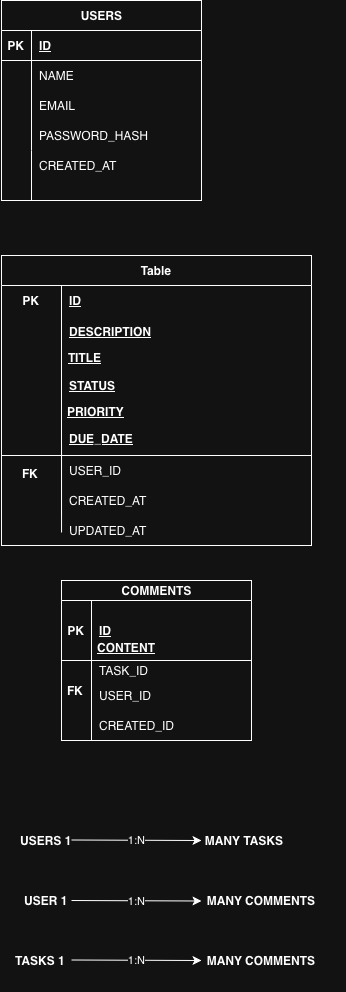

The diagram above was exported from draw.io. Its source (the exported page's mxGraphModel, read from the mxfile embedded in the PNG):
<mxGraphModel dx="553" dy="648" grid="1" gridSize="10" guides="1" tooltips="1" connect="1" arrows="1" fold="1" page="1" pageScale="1" pageWidth="827" pageHeight="1169" math="0" shadow="0">
  <root>
    <mxCell id="0" />
    <mxCell id="1" parent="0" />
    <mxCell id="Wdtume3mAsqsVYCYo0mw-1" parent="1" style="shape=table;startSize=30;container=1;collapsible=1;childLayout=tableLayout;fixedRows=1;rowLines=0;fontStyle=1;align=center;resizeLast=1;html=1;" value="USERS" vertex="1">
      <mxGeometry height="200" width="200" x="200" y="40" as="geometry" />
    </mxCell>
    <mxCell id="Wdtume3mAsqsVYCYo0mw-2" parent="Wdtume3mAsqsVYCYo0mw-1" style="shape=tableRow;horizontal=0;startSize=0;swimlaneHead=0;swimlaneBody=0;fillColor=none;collapsible=0;dropTarget=0;points=[[0,0.5],[1,0.5]];portConstraint=eastwest;top=0;left=0;right=0;bottom=1;" value="" vertex="1">
      <mxGeometry height="30" width="200" y="30" as="geometry" />
    </mxCell>
    <mxCell id="Wdtume3mAsqsVYCYo0mw-3" parent="Wdtume3mAsqsVYCYo0mw-2" style="shape=partialRectangle;connectable=0;fillColor=none;top=0;left=0;bottom=0;right=0;fontStyle=1;overflow=hidden;whiteSpace=wrap;html=1;" value="PK" vertex="1">
      <mxGeometry height="30" width="30" as="geometry">
        <mxRectangle height="30" width="30" as="alternateBounds" />
      </mxGeometry>
    </mxCell>
    <mxCell id="Wdtume3mAsqsVYCYo0mw-4" parent="Wdtume3mAsqsVYCYo0mw-2" style="shape=partialRectangle;connectable=0;fillColor=none;top=0;left=0;bottom=0;right=0;align=left;spacingLeft=6;fontStyle=5;overflow=hidden;whiteSpace=wrap;html=1;" value="ID" vertex="1">
      <mxGeometry height="30" width="170" x="30" as="geometry">
        <mxRectangle height="30" width="170" as="alternateBounds" />
      </mxGeometry>
    </mxCell>
    <mxCell id="Wdtume3mAsqsVYCYo0mw-5" parent="Wdtume3mAsqsVYCYo0mw-1" style="shape=tableRow;horizontal=0;startSize=0;swimlaneHead=0;swimlaneBody=0;fillColor=none;collapsible=0;dropTarget=0;points=[[0,0.5],[1,0.5]];portConstraint=eastwest;top=0;left=0;right=0;bottom=0;" value="" vertex="1">
      <mxGeometry height="30" width="200" y="60" as="geometry" />
    </mxCell>
    <mxCell id="Wdtume3mAsqsVYCYo0mw-6" parent="Wdtume3mAsqsVYCYo0mw-5" style="shape=partialRectangle;connectable=0;fillColor=none;top=0;left=0;bottom=0;right=0;editable=1;overflow=hidden;whiteSpace=wrap;html=1;" value="" vertex="1">
      <mxGeometry height="30" width="30" as="geometry">
        <mxRectangle height="30" width="30" as="alternateBounds" />
      </mxGeometry>
    </mxCell>
    <mxCell id="Wdtume3mAsqsVYCYo0mw-7" parent="Wdtume3mAsqsVYCYo0mw-5" style="shape=partialRectangle;connectable=0;fillColor=none;top=0;left=0;bottom=0;right=0;align=left;spacingLeft=6;overflow=hidden;whiteSpace=wrap;html=1;" value="NAME" vertex="1">
      <mxGeometry height="30" width="170" x="30" as="geometry">
        <mxRectangle height="30" width="170" as="alternateBounds" />
      </mxGeometry>
    </mxCell>
    <mxCell id="Wdtume3mAsqsVYCYo0mw-8" parent="Wdtume3mAsqsVYCYo0mw-1" style="shape=tableRow;horizontal=0;startSize=0;swimlaneHead=0;swimlaneBody=0;fillColor=none;collapsible=0;dropTarget=0;points=[[0,0.5],[1,0.5]];portConstraint=eastwest;top=0;left=0;right=0;bottom=0;" value="" vertex="1">
      <mxGeometry height="30" width="200" y="90" as="geometry" />
    </mxCell>
    <mxCell id="Wdtume3mAsqsVYCYo0mw-9" parent="Wdtume3mAsqsVYCYo0mw-8" style="shape=partialRectangle;connectable=0;fillColor=none;top=0;left=0;bottom=0;right=0;editable=1;overflow=hidden;whiteSpace=wrap;html=1;" value="" vertex="1">
      <mxGeometry height="30" width="30" as="geometry">
        <mxRectangle height="30" width="30" as="alternateBounds" />
      </mxGeometry>
    </mxCell>
    <mxCell id="Wdtume3mAsqsVYCYo0mw-10" parent="Wdtume3mAsqsVYCYo0mw-8" style="shape=partialRectangle;connectable=0;fillColor=none;top=0;left=0;bottom=0;right=0;align=left;spacingLeft=6;overflow=hidden;whiteSpace=wrap;html=1;" value="EMAIL" vertex="1">
      <mxGeometry height="30" width="170" x="30" as="geometry">
        <mxRectangle height="30" width="170" as="alternateBounds" />
      </mxGeometry>
    </mxCell>
    <mxCell id="Wdtume3mAsqsVYCYo0mw-11" parent="Wdtume3mAsqsVYCYo0mw-1" style="shape=tableRow;horizontal=0;startSize=0;swimlaneHead=0;swimlaneBody=0;fillColor=none;collapsible=0;dropTarget=0;points=[[0,0.5],[1,0.5]];portConstraint=eastwest;top=0;left=0;right=0;bottom=0;" value="" vertex="1">
      <mxGeometry height="30" width="200" y="120" as="geometry" />
    </mxCell>
    <mxCell id="Wdtume3mAsqsVYCYo0mw-12" parent="Wdtume3mAsqsVYCYo0mw-11" style="shape=partialRectangle;connectable=0;fillColor=none;top=0;left=0;bottom=0;right=0;editable=1;overflow=hidden;whiteSpace=wrap;html=1;" value="" vertex="1">
      <mxGeometry height="30" width="30" as="geometry">
        <mxRectangle height="30" width="30" as="alternateBounds" />
      </mxGeometry>
    </mxCell>
    <mxCell id="Wdtume3mAsqsVYCYo0mw-13" parent="Wdtume3mAsqsVYCYo0mw-11" style="shape=partialRectangle;connectable=0;fillColor=none;top=0;left=0;bottom=0;right=0;align=left;spacingLeft=6;overflow=hidden;whiteSpace=wrap;html=1;" value="PASSWORD_HASH" vertex="1">
      <mxGeometry height="30" width="170" x="30" as="geometry">
        <mxRectangle height="30" width="170" as="alternateBounds" />
      </mxGeometry>
    </mxCell>
    <mxCell id="Wdtume3mAsqsVYCYo0mw-14" parent="1" style="shape=partialRectangle;connectable=0;fillColor=none;top=0;left=0;bottom=0;right=0;align=left;spacingLeft=6;overflow=hidden;whiteSpace=wrap;html=1;" value="CREATED_AT" vertex="1">
      <mxGeometry height="30" width="170" x="230" y="190" as="geometry">
        <mxRectangle height="30" width="170" as="alternateBounds" />
      </mxGeometry>
    </mxCell>
    <mxCell id="Wdtume3mAsqsVYCYo0mw-15" edge="1" parent="1" style="endArrow=none;html=1;rounded=0;" value="">
      <mxGeometry height="50" relative="1" width="50" as="geometry">
        <mxPoint x="230" y="240" as="sourcePoint" />
        <mxPoint x="230" y="190" as="targetPoint" />
      </mxGeometry>
    </mxCell>
    <mxCell id="Wdtume3mAsqsVYCYo0mw-52" parent="1" style="shape=table;startSize=30;container=1;collapsible=1;childLayout=tableLayout;fixedRows=1;rowLines=0;fontStyle=1;align=center;resizeLast=1;html=1;whiteSpace=wrap;" value="Table" vertex="1">
      <mxGeometry height="290" width="310" x="200" y="295" as="geometry" />
    </mxCell>
    <mxCell id="Wdtume3mAsqsVYCYo0mw-53" parent="Wdtume3mAsqsVYCYo0mw-52" style="shape=tableRow;horizontal=0;startSize=0;swimlaneHead=0;swimlaneBody=0;fillColor=none;collapsible=0;dropTarget=0;points=[[0,0.5],[1,0.5]];portConstraint=eastwest;top=0;left=0;right=0;bottom=0;html=1;" value="" vertex="1">
      <mxGeometry height="30" width="310" y="30" as="geometry" />
    </mxCell>
    <mxCell id="Wdtume3mAsqsVYCYo0mw-54" parent="Wdtume3mAsqsVYCYo0mw-53" style="shape=partialRectangle;connectable=0;fillColor=none;top=0;left=0;bottom=0;right=0;fontStyle=1;overflow=hidden;html=1;whiteSpace=wrap;" value="PK" vertex="1">
      <mxGeometry height="30" width="60" as="geometry">
        <mxRectangle height="30" width="60" as="alternateBounds" />
      </mxGeometry>
    </mxCell>
    <mxCell id="Wdtume3mAsqsVYCYo0mw-55" parent="Wdtume3mAsqsVYCYo0mw-53" style="shape=partialRectangle;connectable=0;fillColor=none;top=0;left=0;bottom=0;right=0;align=left;spacingLeft=6;fontStyle=5;overflow=hidden;html=1;whiteSpace=wrap;" value="ID" vertex="1">
      <mxGeometry height="30" width="250" x="60" as="geometry">
        <mxRectangle height="30" width="250" as="alternateBounds" />
      </mxGeometry>
    </mxCell>
    <mxCell id="Wdtume3mAsqsVYCYo0mw-56" parent="Wdtume3mAsqsVYCYo0mw-52" style="shape=tableRow;horizontal=0;startSize=0;swimlaneHead=0;swimlaneBody=0;fillColor=none;collapsible=0;dropTarget=0;points=[[0,0.5],[1,0.5]];portConstraint=eastwest;top=0;left=0;right=0;bottom=1;html=1;" value="" vertex="1">
      <mxGeometry height="140" width="310" y="60" as="geometry" />
    </mxCell>
    <mxCell id="Wdtume3mAsqsVYCYo0mw-57" parent="Wdtume3mAsqsVYCYo0mw-56" style="shape=partialRectangle;connectable=0;fillColor=none;top=0;left=0;bottom=0;right=0;fontStyle=1;overflow=hidden;html=1;whiteSpace=wrap;" value="" vertex="1">
      <mxGeometry height="140" width="60" as="geometry">
        <mxRectangle height="140" width="60" as="alternateBounds" />
      </mxGeometry>
    </mxCell>
    <mxCell id="Wdtume3mAsqsVYCYo0mw-58" parent="Wdtume3mAsqsVYCYo0mw-56" style="shape=partialRectangle;connectable=0;fillColor=none;top=0;left=0;bottom=0;right=0;align=left;spacingLeft=6;fontStyle=5;overflow=hidden;html=1;whiteSpace=wrap;" value="STATUS" vertex="1">
      <mxGeometry height="140" width="250" x="60" as="geometry">
        <mxRectangle height="140" width="250" as="alternateBounds" />
      </mxGeometry>
    </mxCell>
    <mxCell id="Wdtume3mAsqsVYCYo0mw-59" parent="Wdtume3mAsqsVYCYo0mw-52" style="shape=tableRow;horizontal=0;startSize=0;swimlaneHead=0;swimlaneBody=0;fillColor=none;collapsible=0;dropTarget=0;points=[[0,0.5],[1,0.5]];portConstraint=eastwest;top=0;left=0;right=0;bottom=0;html=1;" value="" vertex="1">
      <mxGeometry height="30" width="310" y="200" as="geometry" />
    </mxCell>
    <mxCell id="Wdtume3mAsqsVYCYo0mw-60" parent="Wdtume3mAsqsVYCYo0mw-59" style="shape=partialRectangle;connectable=0;fillColor=none;top=0;left=0;bottom=0;right=0;editable=1;overflow=hidden;html=1;whiteSpace=wrap;" value="" vertex="1">
      <mxGeometry height="30" width="60" as="geometry">
        <mxRectangle height="30" width="60" as="alternateBounds" />
      </mxGeometry>
    </mxCell>
    <mxCell id="Wdtume3mAsqsVYCYo0mw-61" parent="Wdtume3mAsqsVYCYo0mw-59" style="shape=partialRectangle;connectable=0;fillColor=none;top=0;left=0;bottom=0;right=0;align=left;spacingLeft=6;overflow=hidden;html=1;whiteSpace=wrap;" value="USER_ID" vertex="1">
      <mxGeometry height="30" width="250" x="60" as="geometry">
        <mxRectangle height="30" width="250" as="alternateBounds" />
      </mxGeometry>
    </mxCell>
    <mxCell id="Wdtume3mAsqsVYCYo0mw-62" parent="Wdtume3mAsqsVYCYo0mw-52" style="shape=tableRow;horizontal=0;startSize=0;swimlaneHead=0;swimlaneBody=0;fillColor=none;collapsible=0;dropTarget=0;points=[[0,0.5],[1,0.5]];portConstraint=eastwest;top=0;left=0;right=0;bottom=0;html=1;" value="" vertex="1">
      <mxGeometry height="30" width="310" y="230" as="geometry" />
    </mxCell>
    <mxCell id="Wdtume3mAsqsVYCYo0mw-63" parent="Wdtume3mAsqsVYCYo0mw-62" style="shape=partialRectangle;connectable=0;fillColor=none;top=0;left=0;bottom=0;right=0;editable=1;overflow=hidden;html=1;whiteSpace=wrap;" value="" vertex="1">
      <mxGeometry height="30" width="60" as="geometry">
        <mxRectangle height="30" width="60" as="alternateBounds" />
      </mxGeometry>
    </mxCell>
    <mxCell id="Wdtume3mAsqsVYCYo0mw-64" parent="Wdtume3mAsqsVYCYo0mw-62" style="shape=partialRectangle;connectable=0;fillColor=none;top=0;left=0;bottom=0;right=0;align=left;spacingLeft=6;overflow=hidden;html=1;whiteSpace=wrap;" value="CREATED_AT" vertex="1">
      <mxGeometry height="30" width="250" x="60" as="geometry">
        <mxRectangle height="30" width="250" as="alternateBounds" />
      </mxGeometry>
    </mxCell>
    <mxCell id="Wdtume3mAsqsVYCYo0mw-65" edge="1" parent="1" style="endArrow=none;html=1;rounded=0;entryX=0.218;entryY=1.067;entryDx=0;entryDy=0;entryPerimeter=0;" value="">
      <mxGeometry height="50" relative="1" width="50" as="geometry">
        <mxPoint x="260.04" y="572" as="sourcePoint" />
        <mxPoint x="260.03999999999996" y="484.01" as="targetPoint" />
      </mxGeometry>
    </mxCell>
    <mxCell id="Wdtume3mAsqsVYCYo0mw-69" parent="1" style="shape=partialRectangle;connectable=0;fillColor=none;top=0;left=0;bottom=0;right=0;align=left;spacingLeft=6;fontStyle=5;overflow=hidden;html=1;whiteSpace=wrap;" value="TITLE" vertex="1">
      <mxGeometry height="30" width="220" x="259" y="382" as="geometry">
        <mxRectangle height="30" width="220" as="alternateBounds" />
      </mxGeometry>
    </mxCell>
    <mxCell id="Wdtume3mAsqsVYCYo0mw-70" parent="1" style="shape=partialRectangle;connectable=0;fillColor=none;top=0;left=0;bottom=0;right=0;align=left;spacingLeft=6;fontStyle=5;overflow=hidden;html=1;whiteSpace=wrap;" value="DESCRIPTION" vertex="1">
      <mxGeometry height="30" width="220" x="260" y="356" as="geometry">
        <mxRectangle height="30" width="220" as="alternateBounds" />
      </mxGeometry>
    </mxCell>
    <mxCell id="Wdtume3mAsqsVYCYo0mw-71" parent="1" style="shape=partialRectangle;connectable=0;fillColor=none;top=0;left=0;bottom=0;right=0;align=left;spacingLeft=6;fontStyle=5;overflow=hidden;html=1;whiteSpace=wrap;" value="PRIORITY" vertex="1">
      <mxGeometry height="30" width="220" x="258" y="436" as="geometry">
        <mxRectangle height="30" width="220" as="alternateBounds" />
      </mxGeometry>
    </mxCell>
    <mxCell id="Wdtume3mAsqsVYCYo0mw-72" parent="1" style="shape=partialRectangle;connectable=0;fillColor=none;top=0;left=0;bottom=0;right=0;fontStyle=1;overflow=hidden;html=1;whiteSpace=wrap;" value="FK" vertex="1">
      <mxGeometry height="100" width="60" x="199" y="463" as="geometry">
        <mxRectangle height="100" width="60" as="alternateBounds" />
      </mxGeometry>
    </mxCell>
    <mxCell id="Wdtume3mAsqsVYCYo0mw-73" parent="1" style="shape=partialRectangle;connectable=0;fillColor=none;top=0;left=0;bottom=0;right=0;align=left;spacingLeft=6;fontStyle=5;overflow=hidden;html=1;whiteSpace=wrap;" value="DUE_DATE" vertex="1">
      <mxGeometry height="30" width="220" x="260" y="463" as="geometry">
        <mxRectangle height="30" width="220" as="alternateBounds" />
      </mxGeometry>
    </mxCell>
    <mxCell id="Wdtume3mAsqsVYCYo0mw-74" parent="1" style="shape=partialRectangle;connectable=0;fillColor=none;top=0;left=0;bottom=0;right=0;align=left;spacingLeft=6;overflow=hidden;html=1;whiteSpace=wrap;" value="UPDATED_AT" vertex="1">
      <mxGeometry height="30" width="250" x="260" y="555" as="geometry">
        <mxRectangle height="30" width="250" as="alternateBounds" />
      </mxGeometry>
    </mxCell>
    <mxCell id="Wdtume3mAsqsVYCYo0mw-76" parent="1" style="shape=table;startSize=20;container=1;collapsible=1;childLayout=tableLayout;fixedRows=1;rowLines=0;fontStyle=1;align=center;resizeLast=1;html=1;" value="COMMENTS" vertex="1">
      <mxGeometry height="160" width="190" x="260" y="620" as="geometry" />
    </mxCell>
    <mxCell id="Wdtume3mAsqsVYCYo0mw-77" parent="Wdtume3mAsqsVYCYo0mw-76" style="shape=tableRow;horizontal=0;startSize=0;swimlaneHead=0;swimlaneBody=0;fillColor=none;collapsible=0;dropTarget=0;points=[[0,0.5],[1,0.5]];portConstraint=eastwest;top=0;left=0;right=0;bottom=1;" value="" vertex="1">
      <mxGeometry height="60" width="190" y="20" as="geometry" />
    </mxCell>
    <mxCell id="Wdtume3mAsqsVYCYo0mw-78" parent="Wdtume3mAsqsVYCYo0mw-77" style="shape=partialRectangle;connectable=0;fillColor=none;top=0;left=0;bottom=0;right=0;fontStyle=1;overflow=hidden;whiteSpace=wrap;html=1;" value="PK" vertex="1">
      <mxGeometry height="60" width="30" as="geometry">
        <mxRectangle height="60" width="30" as="alternateBounds" />
      </mxGeometry>
    </mxCell>
    <mxCell id="Wdtume3mAsqsVYCYo0mw-79" parent="Wdtume3mAsqsVYCYo0mw-77" style="shape=partialRectangle;connectable=0;fillColor=none;top=0;left=0;bottom=0;right=0;align=left;spacingLeft=6;fontStyle=5;overflow=hidden;whiteSpace=wrap;html=1;" value="ID" vertex="1">
      <mxGeometry height="60" width="160" x="30" as="geometry">
        <mxRectangle height="60" width="160" as="alternateBounds" />
      </mxGeometry>
    </mxCell>
    <mxCell id="Wdtume3mAsqsVYCYo0mw-80" parent="Wdtume3mAsqsVYCYo0mw-76" style="shape=tableRow;horizontal=0;startSize=0;swimlaneHead=0;swimlaneBody=0;fillColor=none;collapsible=0;dropTarget=0;points=[[0,0.5],[1,0.5]];portConstraint=eastwest;top=0;left=0;right=0;bottom=0;" value="" vertex="1">
      <mxGeometry height="20" width="190" y="80" as="geometry" />
    </mxCell>
    <mxCell id="Wdtume3mAsqsVYCYo0mw-81" parent="Wdtume3mAsqsVYCYo0mw-80" style="shape=partialRectangle;connectable=0;fillColor=none;top=0;left=0;bottom=0;right=0;editable=1;overflow=hidden;whiteSpace=wrap;html=1;" value="" vertex="1">
      <mxGeometry height="20" width="30" as="geometry">
        <mxRectangle height="20" width="30" as="alternateBounds" />
      </mxGeometry>
    </mxCell>
    <mxCell id="Wdtume3mAsqsVYCYo0mw-82" parent="Wdtume3mAsqsVYCYo0mw-80" style="shape=partialRectangle;connectable=0;fillColor=none;top=0;left=0;bottom=0;right=0;align=left;spacingLeft=6;overflow=hidden;whiteSpace=wrap;html=1;" value="TASK_ID" vertex="1">
      <mxGeometry height="20" width="160" x="30" as="geometry">
        <mxRectangle height="20" width="160" as="alternateBounds" />
      </mxGeometry>
    </mxCell>
    <mxCell id="Wdtume3mAsqsVYCYo0mw-83" parent="Wdtume3mAsqsVYCYo0mw-76" style="shape=tableRow;horizontal=0;startSize=0;swimlaneHead=0;swimlaneBody=0;fillColor=none;collapsible=0;dropTarget=0;points=[[0,0.5],[1,0.5]];portConstraint=eastwest;top=0;left=0;right=0;bottom=0;" value="" vertex="1">
      <mxGeometry height="30" width="190" y="100" as="geometry" />
    </mxCell>
    <mxCell id="Wdtume3mAsqsVYCYo0mw-84" parent="Wdtume3mAsqsVYCYo0mw-83" style="shape=partialRectangle;connectable=0;fillColor=none;top=0;left=0;bottom=0;right=0;editable=1;overflow=hidden;whiteSpace=wrap;html=1;" value="" vertex="1">
      <mxGeometry height="30" width="30" as="geometry">
        <mxRectangle height="30" width="30" as="alternateBounds" />
      </mxGeometry>
    </mxCell>
    <mxCell id="Wdtume3mAsqsVYCYo0mw-85" parent="Wdtume3mAsqsVYCYo0mw-83" style="shape=partialRectangle;connectable=0;fillColor=none;top=0;left=0;bottom=0;right=0;align=left;spacingLeft=6;overflow=hidden;whiteSpace=wrap;html=1;" value="USER_ID" vertex="1">
      <mxGeometry height="30" width="160" x="30" as="geometry">
        <mxRectangle height="30" width="160" as="alternateBounds" />
      </mxGeometry>
    </mxCell>
    <mxCell id="Wdtume3mAsqsVYCYo0mw-86" parent="Wdtume3mAsqsVYCYo0mw-76" style="shape=tableRow;horizontal=0;startSize=0;swimlaneHead=0;swimlaneBody=0;fillColor=none;collapsible=0;dropTarget=0;points=[[0,0.5],[1,0.5]];portConstraint=eastwest;top=0;left=0;right=0;bottom=0;" value="" vertex="1">
      <mxGeometry height="30" width="190" y="130" as="geometry" />
    </mxCell>
    <mxCell id="Wdtume3mAsqsVYCYo0mw-87" parent="Wdtume3mAsqsVYCYo0mw-86" style="shape=partialRectangle;connectable=0;fillColor=none;top=0;left=0;bottom=0;right=0;editable=1;overflow=hidden;whiteSpace=wrap;html=1;" value="" vertex="1">
      <mxGeometry height="30" width="30" as="geometry">
        <mxRectangle height="30" width="30" as="alternateBounds" />
      </mxGeometry>
    </mxCell>
    <mxCell id="Wdtume3mAsqsVYCYo0mw-88" parent="Wdtume3mAsqsVYCYo0mw-86" style="shape=partialRectangle;connectable=0;fillColor=none;top=0;left=0;bottom=0;right=0;align=left;spacingLeft=6;overflow=hidden;whiteSpace=wrap;html=1;" value="CREATED_ID" vertex="1">
      <mxGeometry height="30" width="160" x="30" as="geometry">
        <mxRectangle height="30" width="160" as="alternateBounds" />
      </mxGeometry>
    </mxCell>
    <mxCell id="Wdtume3mAsqsVYCYo0mw-89" parent="1" style="shape=partialRectangle;connectable=0;fillColor=none;top=0;left=0;bottom=0;right=0;align=left;spacingLeft=6;fontStyle=5;overflow=hidden;whiteSpace=wrap;html=1;" value="CONTENT" vertex="1">
      <mxGeometry height="80" width="160" x="288" y="647" as="geometry">
        <mxRectangle height="80" width="160" as="alternateBounds" />
      </mxGeometry>
    </mxCell>
    <mxCell id="Wdtume3mAsqsVYCYo0mw-90" parent="1" style="shape=partialRectangle;connectable=0;fillColor=none;top=0;left=0;bottom=0;right=0;fontStyle=1;overflow=hidden;whiteSpace=wrap;html=1;" value="FK" vertex="1">
      <mxGeometry height="60" width="30" x="259" y="700" as="geometry">
        <mxRectangle height="60" width="30" as="alternateBounds" />
      </mxGeometry>
    </mxCell>
    <mxCell id="Wdtume3mAsqsVYCYo0mw-92" parent="1" style="shape=partialRectangle;connectable=0;fillColor=none;top=0;left=0;bottom=0;right=0;fontStyle=1;overflow=hidden;whiteSpace=wrap;html=1;" value="USERS 1" vertex="1">
      <mxGeometry height="60" width="70" x="210" y="850" as="geometry">
        <mxRectangle height="60" width="30" as="alternateBounds" />
      </mxGeometry>
    </mxCell>
    <mxCell id="Wdtume3mAsqsVYCYo0mw-93" parent="1" style="shape=partialRectangle;connectable=0;fillColor=none;top=0;left=0;bottom=0;right=0;fontStyle=1;overflow=hidden;whiteSpace=wrap;html=1;" value="MANY TASKS" vertex="1">
      <mxGeometry height="60" width="86" x="400" y="850" as="geometry">
        <mxRectangle height="60" width="30" as="alternateBounds" />
      </mxGeometry>
    </mxCell>
    <mxCell id="Wdtume3mAsqsVYCYo0mw-95" parent="1" style="shape=partialRectangle;connectable=0;fillColor=none;top=0;left=0;bottom=0;right=0;fontStyle=1;overflow=hidden;whiteSpace=wrap;html=1;" value="USER 1" vertex="1">
      <mxGeometry height="60" width="70" x="210" y="910" as="geometry">
        <mxRectangle height="60" width="30" as="alternateBounds" />
      </mxGeometry>
    </mxCell>
    <mxCell id="Wdtume3mAsqsVYCYo0mw-96" parent="1" style="shape=partialRectangle;connectable=0;fillColor=none;top=0;left=0;bottom=0;right=0;fontStyle=1;overflow=hidden;whiteSpace=wrap;html=1;" value="MANY COMMENTS" vertex="1">
      <mxGeometry height="60" width="120" x="400" y="910" as="geometry">
        <mxRectangle height="60" width="30" as="alternateBounds" />
      </mxGeometry>
    </mxCell>
    <mxCell id="Wdtume3mAsqsVYCYo0mw-98" parent="1" style="shape=partialRectangle;connectable=0;fillColor=none;top=0;left=0;bottom=0;right=0;fontStyle=1;overflow=hidden;whiteSpace=wrap;html=1;" value="TASKS 1" vertex="1">
      <mxGeometry height="60" width="70" x="204" y="970" as="geometry">
        <mxRectangle height="60" width="30" as="alternateBounds" />
      </mxGeometry>
    </mxCell>
    <mxCell id="Wdtume3mAsqsVYCYo0mw-99" parent="1" style="shape=partialRectangle;connectable=0;fillColor=none;top=0;left=0;bottom=0;right=0;fontStyle=1;overflow=hidden;whiteSpace=wrap;html=1;" value="MANY COMMENTS" vertex="1">
      <mxGeometry height="60" width="166" x="377" y="970" as="geometry">
        <mxRectangle height="60" width="30" as="alternateBounds" />
      </mxGeometry>
    </mxCell>
    <mxCell id="Wdtume3mAsqsVYCYo0mw-102" edge="1" parent="1" style="endArrow=classic;html=1;rounded=0;" value="">
      <mxGeometry relative="1" as="geometry">
        <mxPoint x="270" y="879.5" as="sourcePoint" />
        <mxPoint x="400" y="880" as="targetPoint" />
      </mxGeometry>
    </mxCell>
    <mxCell id="Wdtume3mAsqsVYCYo0mw-103" connectable="0" parent="Wdtume3mAsqsVYCYo0mw-102" style="edgeLabel;resizable=0;html=1;;align=center;verticalAlign=middle;" value="1:N" vertex="1">
      <mxGeometry relative="1" as="geometry" />
    </mxCell>
    <mxCell id="Wdtume3mAsqsVYCYo0mw-104" edge="1" parent="1" style="endArrow=classic;html=1;rounded=0;" value="">
      <mxGeometry relative="1" as="geometry">
        <mxPoint x="270" y="940" as="sourcePoint" />
        <mxPoint x="400" y="940.5" as="targetPoint" />
      </mxGeometry>
    </mxCell>
    <mxCell id="Wdtume3mAsqsVYCYo0mw-105" connectable="0" parent="Wdtume3mAsqsVYCYo0mw-104" style="edgeLabel;resizable=0;html=1;;align=center;verticalAlign=middle;" value="1:N" vertex="1">
      <mxGeometry relative="1" as="geometry" />
    </mxCell>
    <mxCell id="Wdtume3mAsqsVYCYo0mw-106" edge="1" parent="1" style="endArrow=classic;html=1;rounded=0;" value="">
      <mxGeometry relative="1" as="geometry">
        <mxPoint x="270" y="999.5" as="sourcePoint" />
        <mxPoint x="400" y="1000" as="targetPoint" />
      </mxGeometry>
    </mxCell>
    <mxCell id="Wdtume3mAsqsVYCYo0mw-107" connectable="0" parent="Wdtume3mAsqsVYCYo0mw-106" style="edgeLabel;resizable=0;html=1;;align=center;verticalAlign=middle;" value="1:N" vertex="1">
      <mxGeometry relative="1" as="geometry" />
    </mxCell>
  </root>
</mxGraphModel>